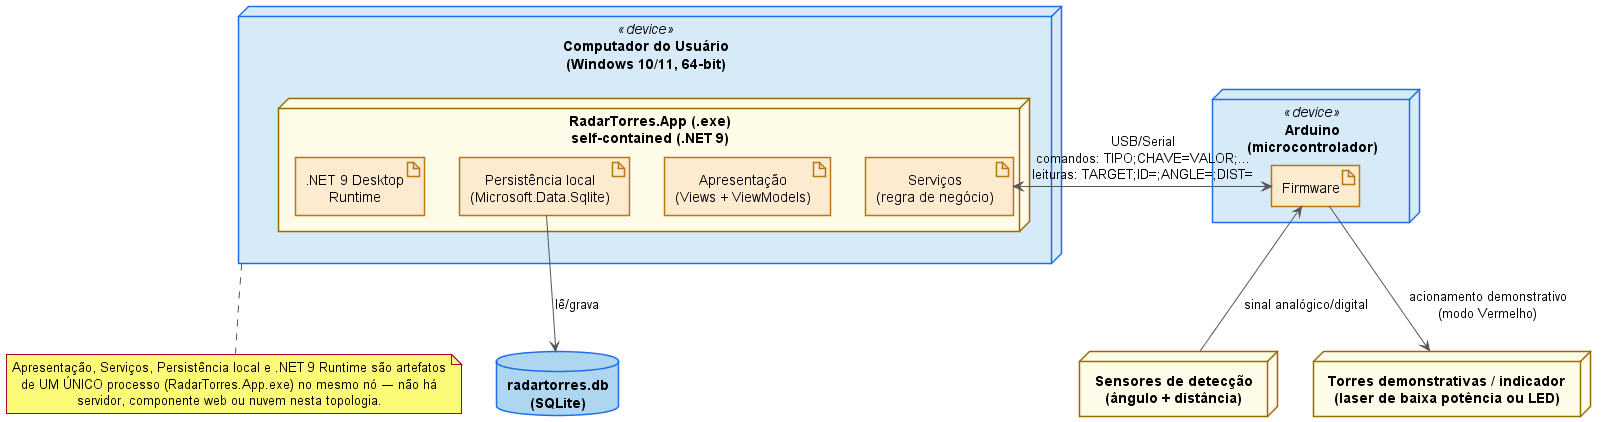

The diagram above was rendered by PlantUML. Its source (embedded in the PNG):
@startuml Implantacao_RadarTorres

' RadarTorres — Diagrama de Implantação (notação UML padrão: <<device>>, <<artifact>>, database)
' Reflete a distribuição física real do sistema: aplicação desktop única, sem servidor/cloud,
' comunicando com um Arduino via USB/serial. Ver README.md (raiz) e
' Docs/Tecnica/COMUNICACAO_ARDUINO.md para o protocolo, e installer/RadarTorres.iss para o instalador.
'
' NOTA METODOLÓGICA: "Apresentação", "Serviços", "Persistência local" e ".NET 9 Desktop Runtime"
' são apresentados como artefatos de um mesmo nó de ambiente de execução ("RadarTorres.App") por
' serem partes do MESMO processo .exe, executando no MESMO nó físico — não são componentes
' distribuídos nem processos separados. Ver Seção 6 de ../UML_RadarTorres.md.

skinparam shadowing false
skinparam defaultTextAlignment center
skinparam ArrowColor #555555
skinparam node {
  BackgroundColor #FEFCE8
  BorderColor #946C00
  FontStyle bold
}
skinparam node<<device>> {
  BackgroundColor #D6EAF8
  BorderColor #1F6FEB
}
skinparam artifact {
  BackgroundColor #FDEBD0
  BorderColor #B9770E
  FontStyle normal
}
skinparam database {
  BackgroundColor #AED6F1
  BorderColor #1F6FEB
  FontStyle bold
}

node "Computador do Usuário\n(Windows 10/11, 64-bit)" as PC <<device>> {
  node "RadarTorres.App (.exe)\nself-contained (.NET 9)" as App {
    artifact "Apresentação\n(Views + ViewModels)" as Apresentacao
    artifact "Serviços\n(regra de negócio)" as Servicos
    artifact "Persistência local\n(Microsoft.Data.Sqlite)" as Persistencia
    artifact ".NET 9 Desktop\nRuntime" as Runtime
  }
}

database "radartorres.db\n(SQLite)" as Disco

node "Arduino\n(microcontrolador)" as MCU <<device>> {
  artifact "Firmware" as Firmware
}

node "Sensores de detecção\n(ângulo + distância)" as Sensores
node "Torres demonstrativas / indicador\n(laser de baixa potência ou LED)" as Torres

Persistencia -down-> Disco : lê/grava

Servicos <-right-> Firmware : USB/Serial\ncomandos: TIPO;CHAVE=VALOR;...\nleituras: TARGET;ID=;ANGLE=;DIST=

Sensores -up-> Firmware : sinal analógico/digital
Firmware -down-> Torres : acionamento demonstrativo\n(modo Vermelho)

note bottom of PC
  Apresentação, Serviços, Persistência local e .NET 9 Runtime são artefatos
  de UM ÚNICO processo (RadarTorres.App.exe) no mesmo nó — não há
  servidor, componente web ou nuvem nesta topologia.
end note

@enduml